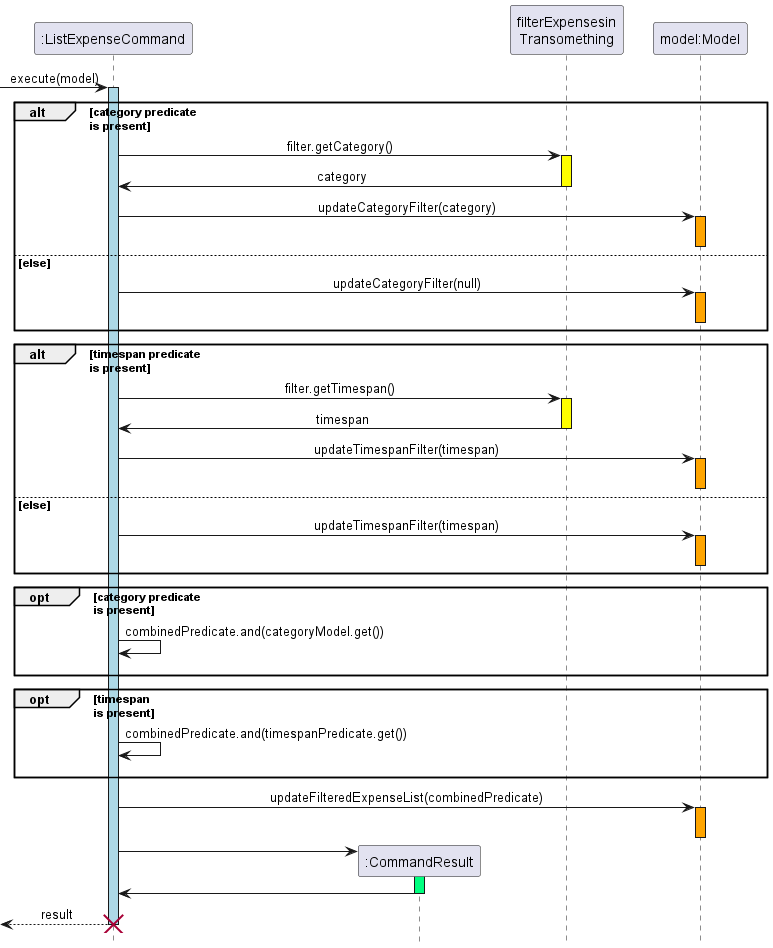

The diagram above was rendered by PlantUML. Its source (embedded in the PNG):
@startuml  list_expense_command

hide footbox
skinparam MinClassWidth 50
skinparam ParticipantPadding 10
skinparam Shadowing false
skinparam DefaultTextAlignment center
skinparam packageStyle Rectangle

participant ":ListExpenseCommand" as ListExpenseCommand  order 1
participant "model:Model" as Model order 4
participant "filterExpensesin\nTransomething" as filterModel order 3
participant ":CommandResult" as CommandResult order 2
[-> ListExpenseCommand : execute(model)
activate ListExpenseCommand #LightBlue
alt category predicate \nis present
    ListExpenseCommand -> filterModel : filter.getCategory()
    activate filterModel #Yellow
    filterModel -> ListExpenseCommand : category
    deactivate filterModel
    ListExpenseCommand -> Model: updateCategoryFilter(category)
    activate Model #Orange
    deactivate Model
else else
    ListExpenseCommand -> Model: updateCategoryFilter(null)
    activate Model #Orange
    deactivate Model
end

alt timespan predicate \nis present
    ListExpenseCommand -> filterModel : filter.getTimespan()
    activate filterModel #Yellow
    filterModel -> ListExpenseCommand : timespan
    deactivate filterModel
    ListExpenseCommand -> Model: updateTimespanFilter(timespan)
    activate Model #Orange
    deactivate Model
else else
    ListExpenseCommand -> Model: updateTimespanFilter(timespan)
    activate Model #Orange
    deactivate Model
end

opt category predicate \nis present
    ListExpenseCommand -> ListExpenseCommand : combinedPredicate.and(categoryModel.get())
    ListExpenseCommand -[hidden]-> Model
end

opt timespan \nis present
    ListExpenseCommand -> ListExpenseCommand : combinedPredicate.and(timespanPredicate.get())
    ListExpenseCommand -[hidden]-> Model
end


ListExpenseCommand -> Model : updateFilteredExpenseList(combinedPredicate) 
activate Model #Orange
deactivate Model
create CommandResult
ListExpenseCommand -> CommandResult 

activate CommandResult #SpringGreen
CommandResult -> ListExpenseCommand
deactivate CommandResult
[<--ListExpenseCommand : result
deactivate ListExpenseCommand
destroy ListExpenseCommand
hide footbox
skinparam MinClassWidth 50
skinparam ParticipantPadding 10
skinparam Shadowing false
skinparam DefaultTextAlignment center
skinparam packageStyle Rectangle


@enduml